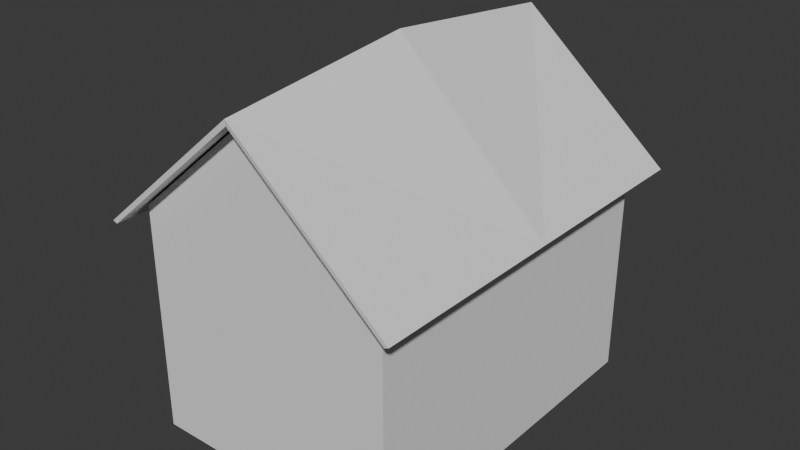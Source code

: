 # Source: House.blend  (saved by Blender 4.0.36; exported with 4.5.12 LTS)
import bpy
from mathutils import Matrix  # noqa: F401  (used for matrix-valued properties, if any)

bpy.ops.wm.read_factory_settings(use_empty=True)
scene = bpy.context.scene
scene.name = 'Scene'

# ---- collections
col_collection = bpy.data.collections.new('Collection'); scene.collection.children.link(col_collection)

# ---- world
world_world = bpy.data.worlds.new('World'); scene.world = world_world
world_world.use_nodes = True; world_world.node_tree.nodes.clear()
_N = world_world.node_tree.nodes; _L = world_world.node_tree.links
n0 = _N.new('ShaderNodeOutputWorld'); n0.name = 'World Output'; n0.location = (300, 300)
n1 = _N.new('ShaderNodeBackground'); n1.name = 'Background'; n1.location = (10, 300)
n1.inputs[0].default_value = (0.05088, 0.05088, 0.05088, 1.0)
_L.new(n1.outputs[0], n0.inputs[0])
n0.is_active_output = True
world_world.color = (0.05088, 0.05088, 0.05088)
world_world.use_sun_shadow = False
world_world.sun_shadow_jitter_overblur = 0.0

# ---- meshes
me_cube_007 = bpy.data.meshes.new('Cube.007')
me_cube_007.from_pydata([(-0.4794, -1.0, -1.0), (-0.4794, -1.0, 1.0), (-0.4794, 1.0, -1.0), (-0.4794, 1.0, 1.0), (1.0, -1.0, -1.0), (1.0, -1.0, 1.0), (1.0, 1.0, -1.0), (1.0, 1.0, 1.0), (0.2603, -1.0, 1.97), (0.2603, 1.0, 1.97)], [], [(0, 1, 3, 2), (2, 3, 7, 6), (6, 7, 5, 4), (4, 5, 1, 0), (2, 6, 4, 0), (1, 5, 8), (7, 3, 9)])
_uv = me_cube_007.uv_layers.new(name='UVMap')
_uv.uv.foreach_set('vector', [0.375, 0.0, 0.625, 0.0, 0.625, 0.25, 0.375, 0.25, 0.375, 0.25, 0.625, 0.25, 0.625, 0.5, 0.375, 0.5, 0.375, 0.5, 0.625, 0.5, 0.625, 0.75, 0.375, 0.75, 0.375, 0.75, 0.625, 0.75, 0.625, 1.0, 0.375, 1.0, 0.125, 0.5, 0.375, 0.5, 0.375, 0.75, 0.125, 0.75, 0.625, 1.0, 0.625, 0.75, 0.625, 1.0, 0.625, 0.5, 0.625, 0.25, 0.625, 0.5])
me_cube_007.update()
me_cube_008 = bpy.data.meshes.new('Cube.008')
me_cube_008.from_pydata([(-0.5883, 1.116, 0.8574), (1.109, 1.116, 0.8574), (0.2603, 1.116, 1.97), (-0.5883, 0.0, 0.8574), (1.109, 0.0, 0.8574), (0.2603, 0.0, 2.148)], [], [(4, 1, 2, 5), (0, 3, 5, 2)])
_uv = me_cube_008.uv_layers.new(name='UVMap')
_uv.uv.foreach_set('vector', [0.625, 0.625, 0.625, 0.5, 0.625, 0.5, 0.625, 0.625, 0.625, 0.25, 0.625, 0.125, 0.625, 0.125, 0.625, 0.25])
me_cube_008.update()

# ---- objects
ob_cube = bpy.data.objects.new('Cube', me_cube_007)
ob_cube_001 = bpy.data.objects.new('Cube.001', me_cube_008)

# ---- transforms, parenting, visibility, modifiers, constraints
ob_cube.location = (0.0, 0.0, 2.402)
ob_cube.scale = (3.715, 3.715, 2.421)
ob_cube_001.location = (0.0, 0.0, 2.402)
ob_cube_001.scale = (3.715, 3.715, 2.421)
_m = ob_cube_001.modifiers.new('Solidify', 'SOLIDIFY')
_m.thickness = -0.03
_m.use_even_offset = True
_m = ob_cube_001.modifiers.new('Mirror', 'MIRROR')
_m.use_axis = (False, True, False)
_m.use_clip = True
_m.merge_threshold = 0.824

# ---- collection membership
col_collection.objects.link(ob_cube)
col_collection.objects.link(ob_cube_001)

# ---- scene / render settings (as saved in the file)
scene.frame_start = 1; scene.frame_end = 250; scene.frame_set(1)
scene.render.engine = 'BLENDER_EEVEE_NEXT'
scene.cycles.sampling_pattern = 'TABULATED_SOBOL'
bpy.context.view_layer.update()

# ---- added for rendering (the .blend has no active camera and no usable light): camera, sun
cam_auto = bpy.data.cameras.new('AutoCamera')
cam_auto.lens = 50.0
cam_auto.sensor_width = 36.0
cam_auto.clip_end = 1000.0
ob_auto_camera = bpy.data.objects.new('AutoCamera', cam_auto)
scene.collection.objects.link(ob_auto_camera)
ob_auto_camera.location = (13.0792, -14.5349, 13.5434)
ob_auto_camera.rotation_euler = (1.09748, -7.21219e-08, 0.694738)
scene.camera = ob_auto_camera
light_auto_sun = bpy.data.lights.new('AutoSun', 'SUN')
light_auto_sun.energy = 3.0
light_auto_sun.angle = 0.0523599
ob_auto_sun = bpy.data.objects.new('AutoSun', light_auto_sun)
scene.collection.objects.link(ob_auto_sun)
ob_auto_sun.rotation_euler = (0.872665, 0.174533, 0.523599)
bpy.context.view_layer.update()
